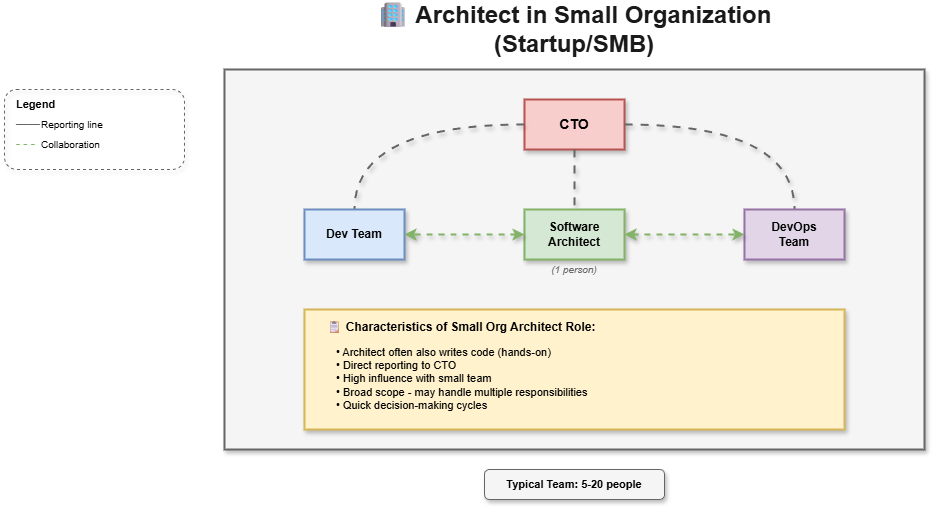

The diagram above was exported from draw.io. Its source (the exported page's mxGraphModel, read from the mxfile embedded in the PNG):
<mxGraphModel dx="1125" dy="466" grid="1" gridSize="10" guides="1" tooltips="1" connect="1" arrows="1" fold="1" page="1" pageScale="1" pageWidth="1600" pageHeight="900" math="0" shadow="0">
  <root>
    <mxCell id="0" />
    <mxCell id="1" parent="0" />
    <mxCell id="title" value="🏢 Architect in Small Organization (Startup/SMB)" style="text;html=1;strokeColor=none;fillColor=none;align=center;verticalAlign=middle;whiteSpace=wrap;rounded=0;fontSize=24;fontStyle=1;fontColor=#1a1a1a;" parent="1" vertex="1">
      <mxGeometry x="400" y="20" width="500" height="40" as="geometry" />
    </mxCell>
    <mxCell id="org-box" value="" style="rounded=0;whiteSpace=wrap;html=1;fillColor=#f5f5f5;strokeColor=#666666;strokeWidth=2;shadow=1;" parent="1" vertex="1">
      <mxGeometry x="300" y="80" width="700" height="380" as="geometry" />
    </mxCell>
    <mxCell id="cto" value="CTO" style="rounded=0;whiteSpace=wrap;html=1;fillColor=#f8cecc;strokeColor=#b85450;fontSize=14;fontStyle=1;shadow=1;strokeWidth=2;" parent="1" vertex="1">
      <mxGeometry x="600" y="110" width="100" height="50" as="geometry" />
    </mxCell>
    <mxCell id="cto-to-dev" style="edgeStyle=orthogonalEdgeStyle;curved=1;rounded=0;html=1;strokeColor=#666666;strokeWidth=2;endArrow=none;jumpStyle=arc;jumpSize=10;shadow=1;flowAnimation=1" parent="1" source="cto" target="dev-team" edge="1">
      <mxGeometry relative="1" as="geometry" />
    </mxCell>
    <mxCell id="cto-to-arch" style="edgeStyle=orthogonalEdgeStyle;curved=1;rounded=0;html=1;strokeColor=#666666;strokeWidth=2;endArrow=none;jumpStyle=arc;jumpSize=10;shadow=1;flowAnimation=1" parent="1" source="cto" target="architect" edge="1">
      <mxGeometry relative="1" as="geometry" />
    </mxCell>
    <mxCell id="cto-to-devops" style="edgeStyle=orthogonalEdgeStyle;curved=1;rounded=0;html=1;strokeColor=#666666;strokeWidth=2;endArrow=none;jumpStyle=arc;jumpSize=10;shadow=1;flowAnimation=1" parent="1" source="cto" target="devops" edge="1">
      <mxGeometry relative="1" as="geometry" />
    </mxCell>
    <mxCell id="dev-team" value="Dev Team" style="rounded=0;whiteSpace=wrap;html=1;fillColor=#dae8fc;strokeColor=#6c8ebf;fontSize=12;fontStyle=1;shadow=1;strokeWidth=2;" parent="1" vertex="1">
      <mxGeometry x="380" y="220" width="100" height="50" as="geometry" />
    </mxCell>
    <mxCell id="architect" value="Software&#10;Architect" style="rounded=0;whiteSpace=wrap;html=1;fillColor=#d5e8d4;strokeColor=#82b366;fontSize=12;fontStyle=1;shadow=1;strokeWidth=2;" parent="1" vertex="1">
      <mxGeometry x="600" y="220" width="100" height="50" as="geometry" />
    </mxCell>
    <mxCell id="devops" value="DevOps&#10;Team" style="rounded=0;whiteSpace=wrap;html=1;fillColor=#e1d5e7;strokeColor=#9673a6;fontSize=12;fontStyle=1;shadow=1;strokeWidth=2;" parent="1" vertex="1">
      <mxGeometry x="820" y="220" width="100" height="50" as="geometry" />
    </mxCell>
    <mxCell id="arch-dev" style="edgeStyle=orthogonalEdgeStyle;curved=1;rounded=0;html=1;strokeColor=#82b366;strokeWidth=2;dashed=1;endArrow=classic;endFill=1;startArrow=classic;startFill=1;jumpStyle=arc;jumpSize=10;shadow=1;flowAnimation=1" parent="1" source="architect" target="dev-team" edge="1">
      <mxGeometry relative="1" as="geometry" />
    </mxCell>
    <mxCell id="arch-devops" style="edgeStyle=orthogonalEdgeStyle;curved=1;rounded=0;html=1;strokeColor=#82b366;strokeWidth=2;dashed=1;endArrow=classic;endFill=1;startArrow=classic;startFill=1;jumpStyle=arc;jumpSize=10;shadow=1;flowAnimation=1" parent="1" source="architect" target="devops" edge="1">
      <mxGeometry relative="1" as="geometry" />
    </mxCell>
    <mxCell id="one-person" value="(1 person)" style="text;html=1;strokeColor=none;fillColor=none;align=center;verticalAlign=middle;whiteSpace=wrap;rounded=0;fontSize=10;fontStyle=2;fontColor=#666666;" parent="1" vertex="1">
      <mxGeometry x="600" y="270" width="100" height="20" as="geometry" />
    </mxCell>
    <mxCell id="note-box" value="" style="rounded=0;whiteSpace=wrap;html=1;fillColor=#fff2cc;strokeColor=#d6b656;strokeWidth=2;shadow=1;" parent="1" vertex="1">
      <mxGeometry x="380" y="320" width="540" height="120" as="geometry" />
    </mxCell>
    <mxCell id="note-title" value="📋 Characteristics of Small Org Architect Role:" style="text;html=1;strokeColor=none;fillColor=none;align=left;verticalAlign=middle;whiteSpace=wrap;rounded=0;fontSize=12;fontStyle=1;" parent="1" vertex="1">
      <mxGeometry x="400" y="325" width="300" height="25" as="geometry" />
    </mxCell>
    <mxCell id="note-items" value="• Architect often also writes code (hands-on)&#10;• Direct reporting to CTO&#10;• High influence with small team&#10;• Broad scope - may handle multiple responsibilities&#10;• Quick decision-making cycles" style="text;html=1;strokeColor=none;fillColor=none;align=left;verticalAlign=top;whiteSpace=wrap;rounded=0;fontSize=11;spacingLeft=10;" parent="1" vertex="1">
      <mxGeometry x="400" y="350" width="500" height="85" as="geometry" />
    </mxCell>
    <mxCell id="team-size" value="Typical Team: 5-20 people" style="text;html=1;strokeColor=#666666;fillColor=#f5f5f5;align=center;verticalAlign=middle;whiteSpace=wrap;rounded=1;fontSize=11;fontStyle=1;shadow=1;" parent="1" vertex="1">
      <mxGeometry x="560" y="480" width="180" height="30" as="geometry" />
    </mxCell>
    <mxCell id="legend-box" value="" style="rounded=1;whiteSpace=wrap;html=1;fillColor=none;strokeColor=#666666;strokeWidth=1;dashed=1;shadow=1;" parent="1" vertex="1">
      <mxGeometry x="80" y="100" width="180" height="80" as="geometry" />
    </mxCell>
    <mxCell id="legend-title" value="Legend" style="text;html=1;strokeColor=none;fillColor=none;align=left;verticalAlign=middle;whiteSpace=wrap;rounded=0;fontSize=11;fontStyle=1;" parent="1" vertex="1">
      <mxGeometry x="90" y="105" width="60" height="20" as="geometry" />
    </mxCell>
    <mxCell id="legend-solid" value="━━" style="text;html=1;strokeColor=none;fillColor=none;align=left;verticalAlign=middle;whiteSpace=wrap;rounded=0;fontSize=12;fontColor=#666666;" parent="1" vertex="1">
      <mxGeometry x="90" y="125" width="30" height="20" as="geometry" />
    </mxCell>
    <mxCell id="legend-solid-text" value="Reporting line" style="text;html=1;strokeColor=none;fillColor=none;align=left;verticalAlign=middle;whiteSpace=wrap;rounded=0;fontSize=10;" parent="1" vertex="1">
      <mxGeometry x="115" y="125" width="100" height="20" as="geometry" />
    </mxCell>
    <mxCell id="legend-dashed" value="- - -" style="text;html=1;strokeColor=none;fillColor=none;align=left;verticalAlign=middle;whiteSpace=wrap;rounded=0;fontSize=12;fontColor=#82b366;" parent="1" vertex="1">
      <mxGeometry x="90" y="145" width="30" height="20" as="geometry" />
    </mxCell>
    <mxCell id="legend-dashed-text" value="Collaboration" style="text;html=1;strokeColor=none;fillColor=none;align=left;verticalAlign=middle;whiteSpace=wrap;rounded=0;fontSize=10;" parent="1" vertex="1">
      <mxGeometry x="115" y="145" width="100" height="20" as="geometry" />
    </mxCell>
  </root>
</mxGraphModel>